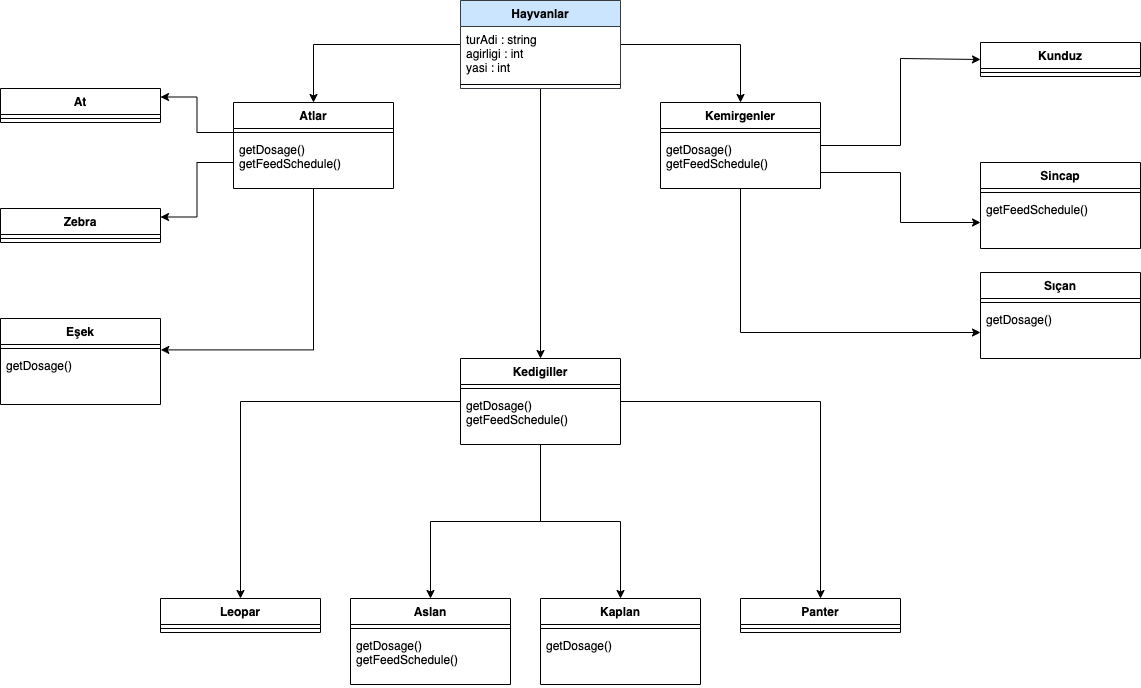

The diagram above was exported from draw.io. Its source (the exported page's mxGraphModel, read from the mxfile embedded in the PNG):
<mxGraphModel dx="1773" dy="530" grid="1" gridSize="10" guides="1" tooltips="1" connect="1" arrows="1" fold="1" page="1" pageScale="1" pageWidth="827" pageHeight="1169" math="0" shadow="0">
  <root>
    <mxCell id="0" />
    <mxCell id="1" parent="0" />
    <mxCell id="webFdGjf3-m97c94RVU9-100" style="edgeStyle=orthogonalEdgeStyle;rounded=0;orthogonalLoop=1;jettySize=auto;html=1;" edge="1" parent="1" source="webFdGjf3-m97c94RVU9-1" target="webFdGjf3-m97c94RVU9-5">
      <mxGeometry relative="1" as="geometry" />
    </mxCell>
    <mxCell id="webFdGjf3-m97c94RVU9-101" style="edgeStyle=orthogonalEdgeStyle;rounded=0;orthogonalLoop=1;jettySize=auto;html=1;entryX=0.5;entryY=0;entryDx=0;entryDy=0;" edge="1" parent="1" source="webFdGjf3-m97c94RVU9-1" target="webFdGjf3-m97c94RVU9-13">
      <mxGeometry relative="1" as="geometry" />
    </mxCell>
    <mxCell id="webFdGjf3-m97c94RVU9-102" style="edgeStyle=orthogonalEdgeStyle;rounded=0;orthogonalLoop=1;jettySize=auto;html=1;exitX=0.5;exitY=1;exitDx=0;exitDy=0;entryX=0.5;entryY=0;entryDx=0;entryDy=0;" edge="1" parent="1" source="webFdGjf3-m97c94RVU9-1" target="webFdGjf3-m97c94RVU9-9">
      <mxGeometry relative="1" as="geometry" />
    </mxCell>
    <mxCell id="webFdGjf3-m97c94RVU9-1" value="Hayvanlar" style="swimlane;fontStyle=1;align=center;verticalAlign=top;childLayout=stackLayout;horizontal=1;startSize=26;horizontalStack=0;resizeParent=1;resizeParentMax=0;resizeLast=0;collapsible=1;marginBottom=0;fillColor=#cce5ff;strokeColor=#36393d;" vertex="1" parent="1">
      <mxGeometry x="110" y="252" width="160" height="88" as="geometry" />
    </mxCell>
    <mxCell id="webFdGjf3-m97c94RVU9-2" value="turAdi : string&#10;agirligi : int&#10;yasi : int&#10;" style="text;strokeColor=none;fillColor=none;align=left;verticalAlign=top;spacingLeft=4;spacingRight=4;overflow=hidden;rotatable=0;points=[[0,0.5],[1,0.5]];portConstraint=eastwest;" vertex="1" parent="webFdGjf3-m97c94RVU9-1">
      <mxGeometry y="26" width="160" height="54" as="geometry" />
    </mxCell>
    <mxCell id="webFdGjf3-m97c94RVU9-3" value="" style="line;strokeWidth=1;fillColor=none;align=left;verticalAlign=middle;spacingTop=-1;spacingLeft=3;spacingRight=3;rotatable=0;labelPosition=right;points=[];portConstraint=eastwest;" vertex="1" parent="webFdGjf3-m97c94RVU9-1">
      <mxGeometry y="80" width="160" height="8" as="geometry" />
    </mxCell>
    <mxCell id="webFdGjf3-m97c94RVU9-116" style="edgeStyle=orthogonalEdgeStyle;rounded=0;orthogonalLoop=1;jettySize=auto;html=1;entryX=1.002;entryY=-0.05;entryDx=0;entryDy=0;entryPerimeter=0;" edge="1" parent="1" source="webFdGjf3-m97c94RVU9-5" target="webFdGjf3-m97c94RVU9-61">
      <mxGeometry relative="1" as="geometry" />
    </mxCell>
    <mxCell id="webFdGjf3-m97c94RVU9-5" value="Atlar" style="swimlane;fontStyle=1;align=center;verticalAlign=top;childLayout=stackLayout;horizontal=1;startSize=26;horizontalStack=0;resizeParent=1;resizeParentMax=0;resizeLast=0;collapsible=1;marginBottom=0;" vertex="1" parent="1">
      <mxGeometry x="-117" y="354" width="160" height="86" as="geometry" />
    </mxCell>
    <mxCell id="webFdGjf3-m97c94RVU9-7" value="" style="line;strokeWidth=1;fillColor=none;align=left;verticalAlign=middle;spacingTop=-1;spacingLeft=3;spacingRight=3;rotatable=0;labelPosition=right;points=[];portConstraint=eastwest;" vertex="1" parent="webFdGjf3-m97c94RVU9-5">
      <mxGeometry y="26" width="160" height="8" as="geometry" />
    </mxCell>
    <mxCell id="webFdGjf3-m97c94RVU9-59" value="getDosage()&#10;getFeedSchedule()" style="text;strokeColor=none;fillColor=none;align=left;verticalAlign=top;spacingLeft=4;spacingRight=4;overflow=hidden;rotatable=0;points=[[0,0.5],[1,0.5]];portConstraint=eastwest;" vertex="1" parent="webFdGjf3-m97c94RVU9-5">
      <mxGeometry y="34" width="160" height="52" as="geometry" />
    </mxCell>
    <mxCell id="webFdGjf3-m97c94RVU9-103" style="edgeStyle=orthogonalEdgeStyle;rounded=0;orthogonalLoop=1;jettySize=auto;html=1;entryX=0.5;entryY=0;entryDx=0;entryDy=0;" edge="1" parent="1" source="webFdGjf3-m97c94RVU9-9" target="webFdGjf3-m97c94RVU9-78">
      <mxGeometry relative="1" as="geometry" />
    </mxCell>
    <mxCell id="webFdGjf3-m97c94RVU9-104" style="edgeStyle=orthogonalEdgeStyle;rounded=0;orthogonalLoop=1;jettySize=auto;html=1;entryX=0.5;entryY=0;entryDx=0;entryDy=0;" edge="1" parent="1" source="webFdGjf3-m97c94RVU9-9" target="webFdGjf3-m97c94RVU9-81">
      <mxGeometry relative="1" as="geometry" />
    </mxCell>
    <mxCell id="webFdGjf3-m97c94RVU9-105" style="edgeStyle=orthogonalEdgeStyle;rounded=0;orthogonalLoop=1;jettySize=auto;html=1;entryX=0.5;entryY=0;entryDx=0;entryDy=0;" edge="1" parent="1" source="webFdGjf3-m97c94RVU9-9" target="webFdGjf3-m97c94RVU9-84">
      <mxGeometry relative="1" as="geometry" />
    </mxCell>
    <mxCell id="webFdGjf3-m97c94RVU9-106" style="edgeStyle=orthogonalEdgeStyle;rounded=0;orthogonalLoop=1;jettySize=auto;html=1;entryX=0.5;entryY=0;entryDx=0;entryDy=0;" edge="1" parent="1" source="webFdGjf3-m97c94RVU9-9" target="webFdGjf3-m97c94RVU9-87">
      <mxGeometry relative="1" as="geometry" />
    </mxCell>
    <mxCell id="webFdGjf3-m97c94RVU9-9" value="Kedigiller" style="swimlane;fontStyle=1;align=center;verticalAlign=top;childLayout=stackLayout;horizontal=1;startSize=26;horizontalStack=0;resizeParent=1;resizeParentMax=0;resizeLast=0;collapsible=1;marginBottom=0;" vertex="1" parent="1">
      <mxGeometry x="110" y="610" width="160" height="86" as="geometry" />
    </mxCell>
    <mxCell id="webFdGjf3-m97c94RVU9-11" value="" style="line;strokeWidth=1;fillColor=none;align=left;verticalAlign=middle;spacingTop=-1;spacingLeft=3;spacingRight=3;rotatable=0;labelPosition=right;points=[];portConstraint=eastwest;" vertex="1" parent="webFdGjf3-m97c94RVU9-9">
      <mxGeometry y="26" width="160" height="8" as="geometry" />
    </mxCell>
    <mxCell id="webFdGjf3-m97c94RVU9-117" value="getDosage()&#10;getFeedSchedule()" style="text;strokeColor=none;fillColor=none;align=left;verticalAlign=top;spacingLeft=4;spacingRight=4;overflow=hidden;rotatable=0;points=[[0,0.5],[1,0.5]];portConstraint=eastwest;" vertex="1" parent="webFdGjf3-m97c94RVU9-9">
      <mxGeometry y="34" width="160" height="52" as="geometry" />
    </mxCell>
    <mxCell id="webFdGjf3-m97c94RVU9-110" style="edgeStyle=orthogonalEdgeStyle;rounded=0;orthogonalLoop=1;jettySize=auto;html=1;entryX=0;entryY=0.5;entryDx=0;entryDy=0;" edge="1" parent="1" source="webFdGjf3-m97c94RVU9-13" target="webFdGjf3-m97c94RVU9-90">
      <mxGeometry relative="1" as="geometry">
        <mxPoint x="630.1599999999999" y="369.6" as="targetPoint" />
        <Array as="points">
          <mxPoint x="550" y="397" />
          <mxPoint x="550" y="310" />
        </Array>
      </mxGeometry>
    </mxCell>
    <mxCell id="webFdGjf3-m97c94RVU9-113" style="edgeStyle=orthogonalEdgeStyle;rounded=0;orthogonalLoop=1;jettySize=auto;html=1;" edge="1" parent="1" source="webFdGjf3-m97c94RVU9-13" target="webFdGjf3-m97c94RVU9-98">
      <mxGeometry relative="1" as="geometry" />
    </mxCell>
    <mxCell id="webFdGjf3-m97c94RVU9-13" value="Kemirgenler" style="swimlane;fontStyle=1;align=center;verticalAlign=top;childLayout=stackLayout;horizontal=1;startSize=26;horizontalStack=0;resizeParent=1;resizeParentMax=0;resizeLast=0;collapsible=1;marginBottom=0;" vertex="1" parent="1">
      <mxGeometry x="310" y="354" width="160" height="86" as="geometry" />
    </mxCell>
    <mxCell id="webFdGjf3-m97c94RVU9-15" value="" style="line;strokeWidth=1;fillColor=none;align=left;verticalAlign=middle;spacingTop=-1;spacingLeft=3;spacingRight=3;rotatable=0;labelPosition=right;points=[];portConstraint=eastwest;" vertex="1" parent="webFdGjf3-m97c94RVU9-13">
      <mxGeometry y="26" width="160" height="8" as="geometry" />
    </mxCell>
    <mxCell id="webFdGjf3-m97c94RVU9-118" value="getDosage()&#10;getFeedSchedule()" style="text;strokeColor=none;fillColor=none;align=left;verticalAlign=top;spacingLeft=4;spacingRight=4;overflow=hidden;rotatable=0;points=[[0,0.5],[1,0.5]];portConstraint=eastwest;" vertex="1" parent="webFdGjf3-m97c94RVU9-13">
      <mxGeometry y="34" width="160" height="52" as="geometry" />
    </mxCell>
    <mxCell id="webFdGjf3-m97c94RVU9-18" value="At" style="swimlane;fontStyle=1;align=center;verticalAlign=top;childLayout=stackLayout;horizontal=1;startSize=26;horizontalStack=0;resizeParent=1;resizeParentMax=0;resizeLast=0;collapsible=1;marginBottom=0;" vertex="1" parent="1">
      <mxGeometry x="-350" y="340" width="160" height="34" as="geometry" />
    </mxCell>
    <mxCell id="webFdGjf3-m97c94RVU9-20" value="" style="line;strokeWidth=1;fillColor=none;align=left;verticalAlign=middle;spacingTop=-1;spacingLeft=3;spacingRight=3;rotatable=0;labelPosition=right;points=[];portConstraint=eastwest;" vertex="1" parent="webFdGjf3-m97c94RVU9-18">
      <mxGeometry y="26" width="160" height="8" as="geometry" />
    </mxCell>
    <mxCell id="webFdGjf3-m97c94RVU9-22" value="Zebra" style="swimlane;fontStyle=1;align=center;verticalAlign=top;childLayout=stackLayout;horizontal=1;startSize=26;horizontalStack=0;resizeParent=1;resizeParentMax=0;resizeLast=0;collapsible=1;marginBottom=0;" vertex="1" parent="1">
      <mxGeometry x="-350" y="460" width="160" height="34" as="geometry" />
    </mxCell>
    <mxCell id="webFdGjf3-m97c94RVU9-24" value="" style="line;strokeWidth=1;fillColor=none;align=left;verticalAlign=middle;spacingTop=-1;spacingLeft=3;spacingRight=3;rotatable=0;labelPosition=right;points=[];portConstraint=eastwest;" vertex="1" parent="webFdGjf3-m97c94RVU9-22">
      <mxGeometry y="26" width="160" height="8" as="geometry" />
    </mxCell>
    <mxCell id="webFdGjf3-m97c94RVU9-26" value="Eşek" style="swimlane;fontStyle=1;align=center;verticalAlign=top;childLayout=stackLayout;horizontal=1;startSize=26;horizontalStack=0;resizeParent=1;resizeParentMax=0;resizeLast=0;collapsible=1;marginBottom=0;" vertex="1" parent="1">
      <mxGeometry x="-350" y="570" width="160" height="86" as="geometry" />
    </mxCell>
    <mxCell id="webFdGjf3-m97c94RVU9-28" value="" style="line;strokeWidth=1;fillColor=none;align=left;verticalAlign=middle;spacingTop=-1;spacingLeft=3;spacingRight=3;rotatable=0;labelPosition=right;points=[];portConstraint=eastwest;" vertex="1" parent="webFdGjf3-m97c94RVU9-26">
      <mxGeometry y="26" width="160" height="8" as="geometry" />
    </mxCell>
    <mxCell id="webFdGjf3-m97c94RVU9-61" value="getDosage()" style="text;strokeColor=none;fillColor=none;align=left;verticalAlign=top;spacingLeft=4;spacingRight=4;overflow=hidden;rotatable=0;points=[[0,0.5],[1,0.5]];portConstraint=eastwest;" vertex="1" parent="webFdGjf3-m97c94RVU9-26">
      <mxGeometry y="34" width="160" height="52" as="geometry" />
    </mxCell>
    <mxCell id="webFdGjf3-m97c94RVU9-78" value="Leopar" style="swimlane;fontStyle=1;align=center;verticalAlign=top;childLayout=stackLayout;horizontal=1;startSize=26;horizontalStack=0;resizeParent=1;resizeParentMax=0;resizeLast=0;collapsible=1;marginBottom=0;" vertex="1" parent="1">
      <mxGeometry x="-190" y="850" width="160" height="34" as="geometry" />
    </mxCell>
    <mxCell id="webFdGjf3-m97c94RVU9-79" value="" style="line;strokeWidth=1;fillColor=none;align=left;verticalAlign=middle;spacingTop=-1;spacingLeft=3;spacingRight=3;rotatable=0;labelPosition=right;points=[];portConstraint=eastwest;" vertex="1" parent="webFdGjf3-m97c94RVU9-78">
      <mxGeometry y="26" width="160" height="8" as="geometry" />
    </mxCell>
    <mxCell id="webFdGjf3-m97c94RVU9-81" value="Aslan" style="swimlane;fontStyle=1;align=center;verticalAlign=top;childLayout=stackLayout;horizontal=1;startSize=26;horizontalStack=0;resizeParent=1;resizeParentMax=0;resizeLast=0;collapsible=1;marginBottom=0;" vertex="1" parent="1">
      <mxGeometry y="850" width="160" height="86" as="geometry" />
    </mxCell>
    <mxCell id="webFdGjf3-m97c94RVU9-82" value="" style="line;strokeWidth=1;fillColor=none;align=left;verticalAlign=middle;spacingTop=-1;spacingLeft=3;spacingRight=3;rotatable=0;labelPosition=right;points=[];portConstraint=eastwest;" vertex="1" parent="webFdGjf3-m97c94RVU9-81">
      <mxGeometry y="26" width="160" height="8" as="geometry" />
    </mxCell>
    <mxCell id="webFdGjf3-m97c94RVU9-83" value="getDosage()&#10;getFeedSchedule()" style="text;strokeColor=none;fillColor=none;align=left;verticalAlign=top;spacingLeft=4;spacingRight=4;overflow=hidden;rotatable=0;points=[[0,0.5],[1,0.5]];portConstraint=eastwest;" vertex="1" parent="webFdGjf3-m97c94RVU9-81">
      <mxGeometry y="34" width="160" height="52" as="geometry" />
    </mxCell>
    <mxCell id="webFdGjf3-m97c94RVU9-84" value="Kaplan" style="swimlane;fontStyle=1;align=center;verticalAlign=top;childLayout=stackLayout;horizontal=1;startSize=26;horizontalStack=0;resizeParent=1;resizeParentMax=0;resizeLast=0;collapsible=1;marginBottom=0;" vertex="1" parent="1">
      <mxGeometry x="190" y="850" width="160" height="86" as="geometry" />
    </mxCell>
    <mxCell id="webFdGjf3-m97c94RVU9-85" value="" style="line;strokeWidth=1;fillColor=none;align=left;verticalAlign=middle;spacingTop=-1;spacingLeft=3;spacingRight=3;rotatable=0;labelPosition=right;points=[];portConstraint=eastwest;" vertex="1" parent="webFdGjf3-m97c94RVU9-84">
      <mxGeometry y="26" width="160" height="8" as="geometry" />
    </mxCell>
    <mxCell id="webFdGjf3-m97c94RVU9-86" value="getDosage()" style="text;strokeColor=none;fillColor=none;align=left;verticalAlign=top;spacingLeft=4;spacingRight=4;overflow=hidden;rotatable=0;points=[[0,0.5],[1,0.5]];portConstraint=eastwest;" vertex="1" parent="webFdGjf3-m97c94RVU9-84">
      <mxGeometry y="34" width="160" height="52" as="geometry" />
    </mxCell>
    <mxCell id="webFdGjf3-m97c94RVU9-87" value="Panter" style="swimlane;fontStyle=1;align=center;verticalAlign=top;childLayout=stackLayout;horizontal=1;startSize=26;horizontalStack=0;resizeParent=1;resizeParentMax=0;resizeLast=0;collapsible=1;marginBottom=0;" vertex="1" parent="1">
      <mxGeometry x="390" y="850" width="160" height="34" as="geometry" />
    </mxCell>
    <mxCell id="webFdGjf3-m97c94RVU9-88" value="" style="line;strokeWidth=1;fillColor=none;align=left;verticalAlign=middle;spacingTop=-1;spacingLeft=3;spacingRight=3;rotatable=0;labelPosition=right;points=[];portConstraint=eastwest;" vertex="1" parent="webFdGjf3-m97c94RVU9-87">
      <mxGeometry y="26" width="160" height="8" as="geometry" />
    </mxCell>
    <mxCell id="webFdGjf3-m97c94RVU9-90" value="Kunduz" style="swimlane;fontStyle=1;align=center;verticalAlign=top;childLayout=stackLayout;horizontal=1;startSize=26;horizontalStack=0;resizeParent=1;resizeParentMax=0;resizeLast=0;collapsible=1;marginBottom=0;" vertex="1" parent="1">
      <mxGeometry x="630" y="294" width="160" height="34" as="geometry" />
    </mxCell>
    <mxCell id="webFdGjf3-m97c94RVU9-91" value="" style="line;strokeWidth=1;fillColor=none;align=left;verticalAlign=middle;spacingTop=-1;spacingLeft=3;spacingRight=3;rotatable=0;labelPosition=right;points=[];portConstraint=eastwest;" vertex="1" parent="webFdGjf3-m97c94RVU9-90">
      <mxGeometry y="26" width="160" height="8" as="geometry" />
    </mxCell>
    <mxCell id="webFdGjf3-m97c94RVU9-93" value="Sincap" style="swimlane;fontStyle=1;align=center;verticalAlign=top;childLayout=stackLayout;horizontal=1;startSize=26;horizontalStack=0;resizeParent=1;resizeParentMax=0;resizeLast=0;collapsible=1;marginBottom=0;" vertex="1" parent="1">
      <mxGeometry x="630" y="414" width="160" height="86" as="geometry" />
    </mxCell>
    <mxCell id="webFdGjf3-m97c94RVU9-94" value="" style="line;strokeWidth=1;fillColor=none;align=left;verticalAlign=middle;spacingTop=-1;spacingLeft=3;spacingRight=3;rotatable=0;labelPosition=right;points=[];portConstraint=eastwest;" vertex="1" parent="webFdGjf3-m97c94RVU9-93">
      <mxGeometry y="26" width="160" height="8" as="geometry" />
    </mxCell>
    <mxCell id="webFdGjf3-m97c94RVU9-95" value="getFeedSchedule()" style="text;strokeColor=none;fillColor=none;align=left;verticalAlign=top;spacingLeft=4;spacingRight=4;overflow=hidden;rotatable=0;points=[[0,0.5],[1,0.5]];portConstraint=eastwest;" vertex="1" parent="webFdGjf3-m97c94RVU9-93">
      <mxGeometry y="34" width="160" height="52" as="geometry" />
    </mxCell>
    <mxCell id="webFdGjf3-m97c94RVU9-96" value="Sıçan" style="swimlane;fontStyle=1;align=center;verticalAlign=top;childLayout=stackLayout;horizontal=1;startSize=26;horizontalStack=0;resizeParent=1;resizeParentMax=0;resizeLast=0;collapsible=1;marginBottom=0;" vertex="1" parent="1">
      <mxGeometry x="630" y="524" width="160" height="86" as="geometry" />
    </mxCell>
    <mxCell id="webFdGjf3-m97c94RVU9-97" value="" style="line;strokeWidth=1;fillColor=none;align=left;verticalAlign=middle;spacingTop=-1;spacingLeft=3;spacingRight=3;rotatable=0;labelPosition=right;points=[];portConstraint=eastwest;" vertex="1" parent="webFdGjf3-m97c94RVU9-96">
      <mxGeometry y="26" width="160" height="8" as="geometry" />
    </mxCell>
    <mxCell id="webFdGjf3-m97c94RVU9-98" value="getDosage()" style="text;strokeColor=none;fillColor=none;align=left;verticalAlign=top;spacingLeft=4;spacingRight=4;overflow=hidden;rotatable=0;points=[[0,0.5],[1,0.5]];portConstraint=eastwest;" vertex="1" parent="webFdGjf3-m97c94RVU9-96">
      <mxGeometry y="34" width="160" height="52" as="geometry" />
    </mxCell>
    <mxCell id="webFdGjf3-m97c94RVU9-111" style="edgeStyle=orthogonalEdgeStyle;rounded=0;orthogonalLoop=1;jettySize=auto;html=1;exitX=1.001;exitY=0.692;exitDx=0;exitDy=0;exitPerimeter=0;" edge="1" parent="1" source="webFdGjf3-m97c94RVU9-118" target="webFdGjf3-m97c94RVU9-95">
      <mxGeometry relative="1" as="geometry">
        <mxPoint x="470" y="453" as="sourcePoint" />
      </mxGeometry>
    </mxCell>
    <mxCell id="webFdGjf3-m97c94RVU9-114" style="edgeStyle=orthogonalEdgeStyle;rounded=0;orthogonalLoop=1;jettySize=auto;html=1;entryX=1;entryY=0.25;entryDx=0;entryDy=0;" edge="1" parent="1" source="webFdGjf3-m97c94RVU9-7" target="webFdGjf3-m97c94RVU9-18">
      <mxGeometry relative="1" as="geometry" />
    </mxCell>
    <mxCell id="webFdGjf3-m97c94RVU9-115" style="edgeStyle=orthogonalEdgeStyle;rounded=0;orthogonalLoop=1;jettySize=auto;html=1;entryX=1;entryY=0.25;entryDx=0;entryDy=0;" edge="1" parent="1" source="webFdGjf3-m97c94RVU9-59" target="webFdGjf3-m97c94RVU9-22">
      <mxGeometry relative="1" as="geometry" />
    </mxCell>
  </root>
</mxGraphModel>